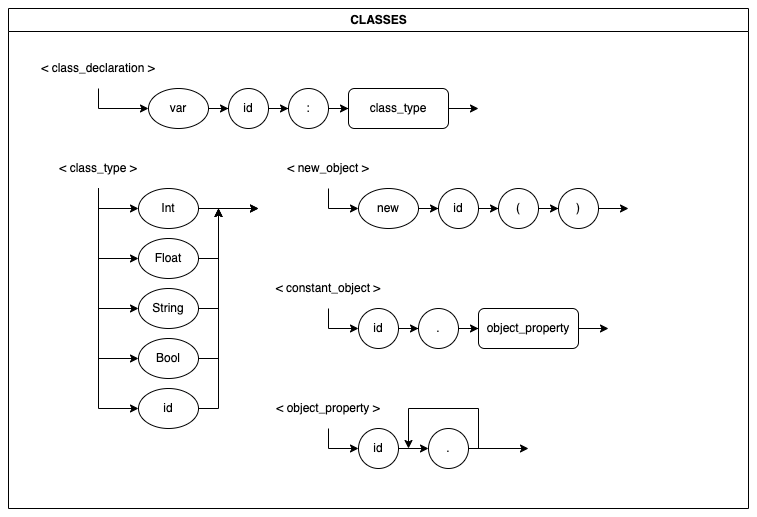

The diagram above was exported from draw.io. Its source (the exported page's mxGraphModel, read from the mxfile embedded in the PNG):
<mxGraphModel dx="1281" dy="989" grid="1" gridSize="10" guides="1" tooltips="1" connect="1" arrows="1" fold="1" page="1" pageScale="1" pageWidth="850" pageHeight="1100" math="0" shadow="0">
  <root>
    <mxCell id="0" />
    <mxCell id="1" parent="0" />
    <mxCell id="2" value="CLASSES" style="swimlane;fontFamily=Helvetica;fontSize=12;fontColor=default;strokeColor=default;fillColor=default;html=1;" vertex="1" parent="1">
      <mxGeometry x="80" y="2780" width="740" height="500" as="geometry" />
    </mxCell>
    <mxCell id="3" value="&amp;lt; class_declaration &amp;gt;" style="text;html=1;strokeColor=none;fillColor=none;align=center;verticalAlign=middle;whiteSpace=wrap;rounded=0;" vertex="1" parent="2">
      <mxGeometry x="30" y="40" width="120" height="40" as="geometry" />
    </mxCell>
    <mxCell id="4" value="id" style="ellipse;whiteSpace=wrap;html=1;aspect=fixed;" vertex="1" parent="2">
      <mxGeometry x="220" y="80" width="40" height="40" as="geometry" />
    </mxCell>
    <mxCell id="5" value=":" style="ellipse;whiteSpace=wrap;html=1;aspect=fixed;" vertex="1" parent="2">
      <mxGeometry x="280" y="80" width="40" height="40" as="geometry" />
    </mxCell>
    <mxCell id="6" style="edgeStyle=orthogonalEdgeStyle;rounded=0;orthogonalLoop=1;jettySize=auto;html=1;" edge="1" parent="2" source="4" target="5">
      <mxGeometry relative="1" as="geometry" />
    </mxCell>
    <mxCell id="7" value="class_type" style="rounded=1;whiteSpace=wrap;html=1;" vertex="1" parent="2">
      <mxGeometry x="340" y="80" width="100" height="40" as="geometry" />
    </mxCell>
    <mxCell id="8" style="edgeStyle=orthogonalEdgeStyle;rounded=0;orthogonalLoop=1;jettySize=auto;html=1;" edge="1" parent="2" source="5" target="7">
      <mxGeometry relative="1" as="geometry" />
    </mxCell>
    <mxCell id="9" style="edgeStyle=orthogonalEdgeStyle;rounded=0;orthogonalLoop=1;jettySize=auto;html=1;entryX=0;entryY=0.5;entryDx=0;entryDy=0;" edge="1" parent="2" source="10" target="4">
      <mxGeometry relative="1" as="geometry" />
    </mxCell>
    <mxCell id="10" value="var" style="ellipse;whiteSpace=wrap;html=1;" vertex="1" parent="2">
      <mxGeometry x="140" y="80" width="60" height="40" as="geometry" />
    </mxCell>
    <mxCell id="11" style="edgeStyle=orthogonalEdgeStyle;rounded=0;orthogonalLoop=1;jettySize=auto;html=1;entryX=0;entryY=0.5;entryDx=0;entryDy=0;" edge="1" parent="2" source="3" target="10">
      <mxGeometry relative="1" as="geometry" />
    </mxCell>
    <mxCell id="12" style="edgeStyle=orthogonalEdgeStyle;rounded=0;orthogonalLoop=1;jettySize=auto;html=1;" edge="1" parent="2" source="7">
      <mxGeometry relative="1" as="geometry">
        <mxPoint x="470" y="100" as="targetPoint" />
      </mxGeometry>
    </mxCell>
    <mxCell id="13" style="edgeStyle=orthogonalEdgeStyle;rounded=0;orthogonalLoop=1;jettySize=auto;html=1;entryX=0;entryY=0.5;entryDx=0;entryDy=0;" edge="1" parent="2" source="14" target="28">
      <mxGeometry relative="1" as="geometry" />
    </mxCell>
    <mxCell id="14" value="&amp;lt; class_type &amp;gt;" style="text;html=1;strokeColor=none;fillColor=none;align=center;verticalAlign=middle;whiteSpace=wrap;rounded=0;" vertex="1" parent="2">
      <mxGeometry x="30" y="140" width="120" height="40" as="geometry" />
    </mxCell>
    <mxCell id="15" style="edgeStyle=orthogonalEdgeStyle;rounded=0;orthogonalLoop=1;jettySize=auto;html=1;" edge="1" parent="2" source="16">
      <mxGeometry relative="1" as="geometry">
        <mxPoint x="250" y="200" as="targetPoint" />
      </mxGeometry>
    </mxCell>
    <mxCell id="16" value="Int" style="ellipse;whiteSpace=wrap;html=1;" vertex="1" parent="2">
      <mxGeometry x="130" y="180" width="60" height="40" as="geometry" />
    </mxCell>
    <mxCell id="17" style="edgeStyle=orthogonalEdgeStyle;rounded=0;orthogonalLoop=1;jettySize=auto;html=1;entryX=0;entryY=0.5;entryDx=0;entryDy=0;exitX=0.5;exitY=1;exitDx=0;exitDy=0;" edge="1" parent="2" source="14" target="16">
      <mxGeometry relative="1" as="geometry">
        <Array as="points">
          <mxPoint x="90" y="200" />
        </Array>
      </mxGeometry>
    </mxCell>
    <mxCell id="18" style="edgeStyle=orthogonalEdgeStyle;rounded=0;orthogonalLoop=1;jettySize=auto;html=1;" edge="1" parent="2" source="19">
      <mxGeometry relative="1" as="geometry">
        <mxPoint x="210" y="200" as="targetPoint" />
      </mxGeometry>
    </mxCell>
    <mxCell id="19" value="Float" style="ellipse;whiteSpace=wrap;html=1;" vertex="1" parent="2">
      <mxGeometry x="130" y="230" width="60" height="40" as="geometry" />
    </mxCell>
    <mxCell id="20" style="edgeStyle=orthogonalEdgeStyle;rounded=0;orthogonalLoop=1;jettySize=auto;html=1;entryX=0;entryY=0.5;entryDx=0;entryDy=0;" edge="1" parent="2" source="14" target="19">
      <mxGeometry relative="1" as="geometry" />
    </mxCell>
    <mxCell id="21" style="edgeStyle=orthogonalEdgeStyle;rounded=0;orthogonalLoop=1;jettySize=auto;html=1;" edge="1" parent="2" source="22">
      <mxGeometry relative="1" as="geometry">
        <mxPoint x="210" y="200" as="targetPoint" />
      </mxGeometry>
    </mxCell>
    <mxCell id="22" value="String" style="ellipse;whiteSpace=wrap;html=1;" vertex="1" parent="2">
      <mxGeometry x="130" y="280" width="60" height="40" as="geometry" />
    </mxCell>
    <mxCell id="23" style="edgeStyle=orthogonalEdgeStyle;rounded=0;orthogonalLoop=1;jettySize=auto;html=1;entryX=0;entryY=0.5;entryDx=0;entryDy=0;" edge="1" parent="2" source="14" target="22">
      <mxGeometry relative="1" as="geometry" />
    </mxCell>
    <mxCell id="24" style="edgeStyle=orthogonalEdgeStyle;rounded=0;orthogonalLoop=1;jettySize=auto;html=1;" edge="1" parent="2" source="25">
      <mxGeometry relative="1" as="geometry">
        <mxPoint x="210" y="200" as="targetPoint" />
      </mxGeometry>
    </mxCell>
    <mxCell id="25" value="Bool" style="ellipse;whiteSpace=wrap;html=1;" vertex="1" parent="2">
      <mxGeometry x="130" y="330" width="60" height="40" as="geometry" />
    </mxCell>
    <mxCell id="26" style="edgeStyle=orthogonalEdgeStyle;rounded=0;orthogonalLoop=1;jettySize=auto;html=1;entryX=0;entryY=0.5;entryDx=0;entryDy=0;" edge="1" parent="2" source="14" target="25">
      <mxGeometry relative="1" as="geometry" />
    </mxCell>
    <mxCell id="27" style="edgeStyle=orthogonalEdgeStyle;rounded=0;orthogonalLoop=1;jettySize=auto;html=1;" edge="1" parent="2" source="28">
      <mxGeometry relative="1" as="geometry">
        <mxPoint x="250" y="200" as="targetPoint" />
        <Array as="points">
          <mxPoint x="210" y="400" />
          <mxPoint x="210" y="200" />
        </Array>
      </mxGeometry>
    </mxCell>
    <mxCell id="28" value="id" style="ellipse;whiteSpace=wrap;html=1;" vertex="1" parent="2">
      <mxGeometry x="130" y="380" width="60" height="40" as="geometry" />
    </mxCell>
    <mxCell id="29" value="&amp;lt; new_object &amp;gt;" style="text;html=1;strokeColor=none;fillColor=none;align=center;verticalAlign=middle;whiteSpace=wrap;rounded=0;" vertex="1" parent="2">
      <mxGeometry x="260" y="140" width="120" height="40" as="geometry" />
    </mxCell>
    <mxCell id="30" value="new" style="ellipse;whiteSpace=wrap;html=1;" vertex="1" parent="2">
      <mxGeometry x="350" y="180" width="60" height="40" as="geometry" />
    </mxCell>
    <mxCell id="31" style="edgeStyle=orthogonalEdgeStyle;rounded=0;orthogonalLoop=1;jettySize=auto;html=1;entryX=0;entryY=0.5;entryDx=0;entryDy=0;" edge="1" parent="2" source="29" target="30">
      <mxGeometry relative="1" as="geometry" />
    </mxCell>
    <mxCell id="32" value="id" style="ellipse;whiteSpace=wrap;html=1;aspect=fixed;" vertex="1" parent="2">
      <mxGeometry x="430" y="180" width="40" height="40" as="geometry" />
    </mxCell>
    <mxCell id="33" style="edgeStyle=orthogonalEdgeStyle;rounded=0;orthogonalLoop=1;jettySize=auto;html=1;entryX=0;entryY=0.5;entryDx=0;entryDy=0;" edge="1" parent="2" source="30" target="32">
      <mxGeometry relative="1" as="geometry">
        <mxPoint x="480" y="200" as="targetPoint" />
      </mxGeometry>
    </mxCell>
    <mxCell id="34" style="edgeStyle=orthogonalEdgeStyle;rounded=0;orthogonalLoop=1;jettySize=auto;html=1;entryX=0;entryY=0.5;entryDx=0;entryDy=0;" edge="1" parent="2" source="35" target="37">
      <mxGeometry relative="1" as="geometry" />
    </mxCell>
    <mxCell id="35" value="(" style="ellipse;whiteSpace=wrap;html=1;" vertex="1" parent="2">
      <mxGeometry x="490" y="180" width="40" height="40" as="geometry" />
    </mxCell>
    <mxCell id="36" style="edgeStyle=orthogonalEdgeStyle;rounded=0;orthogonalLoop=1;jettySize=auto;html=1;entryX=0;entryY=0.5;entryDx=0;entryDy=0;" edge="1" parent="2" source="32" target="35">
      <mxGeometry relative="1" as="geometry">
        <mxPoint x="540" y="200" as="targetPoint" />
      </mxGeometry>
    </mxCell>
    <mxCell id="37" value=")" style="ellipse;whiteSpace=wrap;html=1;" vertex="1" parent="2">
      <mxGeometry x="550" y="180" width="40" height="40" as="geometry" />
    </mxCell>
    <mxCell id="38" style="edgeStyle=orthogonalEdgeStyle;rounded=0;orthogonalLoop=1;jettySize=auto;html=1;" edge="1" parent="2" source="37">
      <mxGeometry relative="1" as="geometry">
        <mxPoint x="620" y="200" as="targetPoint" />
      </mxGeometry>
    </mxCell>
    <mxCell id="39" value="&amp;lt; constant_object &amp;gt;" style="text;html=1;strokeColor=none;fillColor=none;align=center;verticalAlign=middle;whiteSpace=wrap;rounded=0;" vertex="1" parent="2">
      <mxGeometry x="260" y="260" width="120" height="40" as="geometry" />
    </mxCell>
    <mxCell id="40" value="id" style="ellipse;whiteSpace=wrap;html=1;" vertex="1" parent="2">
      <mxGeometry x="350" y="300" width="40" height="40" as="geometry" />
    </mxCell>
    <mxCell id="41" style="edgeStyle=orthogonalEdgeStyle;rounded=0;orthogonalLoop=1;jettySize=auto;html=1;entryX=0;entryY=0.5;entryDx=0;entryDy=0;" edge="1" parent="2" source="39" target="40">
      <mxGeometry relative="1" as="geometry" />
    </mxCell>
    <mxCell id="42" style="edgeStyle=orthogonalEdgeStyle;rounded=0;orthogonalLoop=1;jettySize=auto;html=1;entryX=0;entryY=0.5;entryDx=0;entryDy=0;" edge="1" parent="2" source="43" target="45">
      <mxGeometry relative="1" as="geometry" />
    </mxCell>
    <mxCell id="43" value="." style="ellipse;whiteSpace=wrap;html=1;aspect=fixed;" vertex="1" parent="2">
      <mxGeometry x="410" y="300" width="40" height="40" as="geometry" />
    </mxCell>
    <mxCell id="44" style="edgeStyle=orthogonalEdgeStyle;rounded=0;orthogonalLoop=1;jettySize=auto;html=1;entryX=0;entryY=0.5;entryDx=0;entryDy=0;" edge="1" parent="2" source="40" target="43">
      <mxGeometry relative="1" as="geometry">
        <mxPoint x="400" y="-2460" as="targetPoint" />
      </mxGeometry>
    </mxCell>
    <mxCell id="45" value="object_property" style="rounded=1;whiteSpace=wrap;html=1;" vertex="1" parent="2">
      <mxGeometry x="470" y="300" width="100" height="40" as="geometry" />
    </mxCell>
    <mxCell id="46" style="edgeStyle=orthogonalEdgeStyle;rounded=0;orthogonalLoop=1;jettySize=auto;html=1;" edge="1" parent="2" source="45">
      <mxGeometry relative="1" as="geometry">
        <mxPoint x="600" y="320" as="targetPoint" />
      </mxGeometry>
    </mxCell>
    <mxCell id="47" value="&amp;lt; object_property &amp;gt;" style="text;html=1;strokeColor=none;fillColor=none;align=center;verticalAlign=middle;whiteSpace=wrap;rounded=0;" vertex="1" parent="2">
      <mxGeometry x="260" y="380" width="120" height="40" as="geometry" />
    </mxCell>
    <mxCell id="48" value="id" style="ellipse;whiteSpace=wrap;html=1;" vertex="1" parent="2">
      <mxGeometry x="350" y="420" width="40" height="40" as="geometry" />
    </mxCell>
    <mxCell id="49" style="edgeStyle=orthogonalEdgeStyle;rounded=0;orthogonalLoop=1;jettySize=auto;html=1;entryX=0;entryY=0.5;entryDx=0;entryDy=0;" edge="1" parent="2" source="47" target="48">
      <mxGeometry relative="1" as="geometry" />
    </mxCell>
    <mxCell id="50" value="." style="ellipse;whiteSpace=wrap;html=1;aspect=fixed;" vertex="1" parent="2">
      <mxGeometry x="420" y="420" width="40" height="40" as="geometry" />
    </mxCell>
    <mxCell id="51" style="edgeStyle=orthogonalEdgeStyle;rounded=0;orthogonalLoop=1;jettySize=auto;html=1;entryX=0;entryY=0.5;entryDx=0;entryDy=0;" edge="1" parent="2" source="48" target="50">
      <mxGeometry relative="1" as="geometry">
        <mxPoint x="320" y="-5120" as="targetPoint" />
      </mxGeometry>
    </mxCell>
    <mxCell id="52" style="edgeStyle=orthogonalEdgeStyle;rounded=0;orthogonalLoop=1;jettySize=auto;html=1;" edge="1" parent="2" source="50">
      <mxGeometry relative="1" as="geometry">
        <mxPoint x="520" y="440" as="targetPoint" />
      </mxGeometry>
    </mxCell>
    <mxCell id="53" style="edgeStyle=orthogonalEdgeStyle;rounded=0;orthogonalLoop=1;jettySize=auto;html=1;exitX=1;exitY=0.5;exitDx=0;exitDy=0;" edge="1" parent="2" source="50">
      <mxGeometry relative="1" as="geometry">
        <mxPoint x="400" y="440" as="targetPoint" />
        <Array as="points">
          <mxPoint x="470" y="440" />
          <mxPoint x="470" y="400" />
          <mxPoint x="400" y="400" />
        </Array>
      </mxGeometry>
    </mxCell>
  </root>
</mxGraphModel>